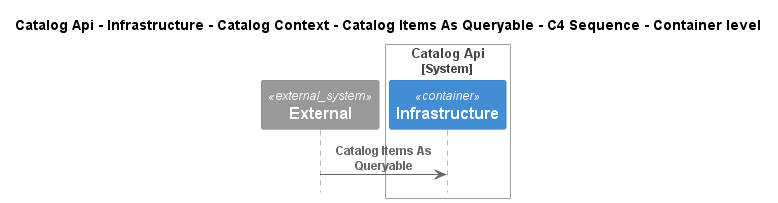

The diagram above was rendered by PlantUML. Its source (embedded in the PNG):
@startuml
!pragma layout smetana
!include ..\..\..\..\..\..\..\..\.c4s\C4_Sequence.puml

title Catalog Api - Infrastructure - Catalog Context - Catalog Items As Queryable - C4 Sequence - Container level

System_Ext(C4InterFlow.SoftwareSystems.ExternalSystem, "External", "")

System_Boundary(dotnet.eShop.Architecture.SoftwareSystems.CatalogApi, "Catalog Api")
    Container(dotnet.eShop.Architecture.SoftwareSystems.CatalogApi.Containers.Infrastructure, "Infrastructure", "", "")
Boundary_End()

Rel(C4InterFlow.SoftwareSystems.ExternalSystem, dotnet.eShop.Architecture.SoftwareSystems.CatalogApi.Containers.Infrastructure, "Catalog Items As Queryable")


@enduml